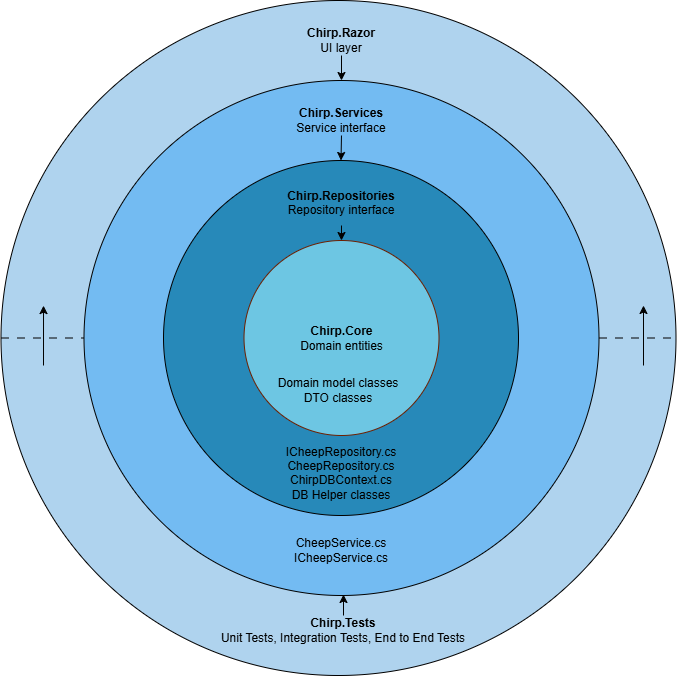

The diagram above was exported from draw.io. Its source (the exported page's mxGraphModel, read from the mxfile embedded in the PNG):
<mxGraphModel dx="1455" dy="925" grid="1" gridSize="10" guides="0" tooltips="1" connect="0" arrows="0" fold="1" page="1" pageScale="1" pageWidth="850" pageHeight="1100" math="0" shadow="0">
  <root>
    <mxCell id="0" />
    <mxCell id="1" parent="0" />
    <mxCell id="tpWzpR9rt_-Y9mqQ9tdK-7" value="" style="ellipse;whiteSpace=wrap;html=1;aspect=fixed;fillColor=#afd3ee;" vertex="1" parent="1">
      <mxGeometry x="57.5" y="55" width="675" height="675" as="geometry" />
    </mxCell>
    <mxCell id="tpWzpR9rt_-Y9mqQ9tdK-4" value="" style="ellipse;whiteSpace=wrap;html=1;aspect=fixed;fillColor=#73bbf2;" vertex="1" parent="1">
      <mxGeometry x="140.5" y="135" width="515" height="515" as="geometry" />
    </mxCell>
    <mxCell id="tpWzpR9rt_-Y9mqQ9tdK-3" value="" style="ellipse;whiteSpace=wrap;html=1;aspect=fixed;fillColor=#2789b9;" vertex="1" parent="1">
      <mxGeometry x="220" y="215" width="355" height="355" as="geometry" />
    </mxCell>
    <mxCell id="tpWzpR9rt_-Y9mqQ9tdK-2" value="&lt;b&gt;&lt;font color=&quot;#000000&quot;&gt;Chirp.Core&lt;/font&gt;&lt;/b&gt;&lt;div&gt;&lt;font style=&quot;&quot; color=&quot;#000000&quot;&gt;Domain entities&lt;/font&gt;&lt;/div&gt;" style="ellipse;whiteSpace=wrap;html=1;aspect=fixed;fillColor=#6dc6e3;strokeColor=#6D1F00;fontColor=#ffffff;" vertex="1" parent="1">
      <mxGeometry x="300.5" y="295" width="195" height="195" as="geometry" />
    </mxCell>
    <mxCell id="tpWzpR9rt_-Y9mqQ9tdK-5" value="&lt;b&gt;Chirp.Repositories&lt;/b&gt;&lt;div&gt;Repository interface&lt;/div&gt;&lt;div&gt;&lt;br&gt;&lt;/div&gt;" style="text;html=1;align=center;verticalAlign=middle;whiteSpace=wrap;rounded=0;" vertex="1" parent="1">
      <mxGeometry x="318" y="250" width="160" height="30" as="geometry" />
    </mxCell>
    <mxCell id="tpWzpR9rt_-Y9mqQ9tdK-6" value="&lt;b&gt;Chirp.Services&lt;/b&gt;&lt;div&gt;Service interface&lt;/div&gt;" style="text;html=1;align=center;verticalAlign=middle;whiteSpace=wrap;rounded=0;" vertex="1" parent="1">
      <mxGeometry x="352" y="160" width="92" height="30" as="geometry" />
    </mxCell>
    <mxCell id="tpWzpR9rt_-Y9mqQ9tdK-13" value="" style="endArrow=classic;html=1;rounded=0;exitX=0.5;exitY=1;exitDx=0;exitDy=0;" edge="1" parent="1" source="tpWzpR9rt_-Y9mqQ9tdK-5" target="tpWzpR9rt_-Y9mqQ9tdK-2">
      <mxGeometry width="50" height="50" relative="1" as="geometry">
        <mxPoint x="400" y="270" as="sourcePoint" />
        <mxPoint x="400" y="370" as="targetPoint" />
      </mxGeometry>
    </mxCell>
    <mxCell id="tpWzpR9rt_-Y9mqQ9tdK-15" value="&lt;div&gt;&lt;span style=&quot;background-color: initial;&quot;&gt;ICheepRepository.cs&lt;/span&gt;&lt;/div&gt;&lt;span style=&quot;background-color: initial;&quot;&gt;CheepRepository.cs&lt;/span&gt;&lt;div&gt;ChirpDBContext.cs&lt;/div&gt;&lt;div&gt;DB Helper classes&lt;/div&gt;&lt;div&gt;&lt;br&gt;&lt;/div&gt;" style="text;html=1;align=center;verticalAlign=middle;whiteSpace=wrap;rounded=0;" vertex="1" parent="1">
      <mxGeometry x="333" y="520" width="130" height="30" as="geometry" />
    </mxCell>
    <mxCell id="tpWzpR9rt_-Y9mqQ9tdK-16" value="Domain model classes&lt;div&gt;DTO classes&lt;/div&gt;" style="text;html=1;align=center;verticalAlign=middle;whiteSpace=wrap;rounded=0;" vertex="1" parent="1">
      <mxGeometry x="330" y="430" width="130" height="30" as="geometry" />
    </mxCell>
    <mxCell id="tpWzpR9rt_-Y9mqQ9tdK-18" value="" style="endArrow=classic;html=1;rounded=0;exitX=0.5;exitY=1;exitDx=0;exitDy=0;" edge="1" parent="1" source="tpWzpR9rt_-Y9mqQ9tdK-6" target="tpWzpR9rt_-Y9mqQ9tdK-3">
      <mxGeometry width="50" height="50" relative="1" as="geometry">
        <mxPoint x="400" y="180" as="sourcePoint" />
        <mxPoint x="400" y="220" as="targetPoint" />
      </mxGeometry>
    </mxCell>
    <mxCell id="tpWzpR9rt_-Y9mqQ9tdK-22" value="" style="endArrow=none;html=1;rounded=0;exitX=0;exitY=0.5;exitDx=0;exitDy=0;entryX=0;entryY=0.5;entryDx=0;entryDy=0;dashed=1;dashPattern=8 8;" edge="1" parent="1" source="tpWzpR9rt_-Y9mqQ9tdK-7" target="tpWzpR9rt_-Y9mqQ9tdK-4">
      <mxGeometry width="50" height="50" relative="1" as="geometry">
        <mxPoint x="60" y="430" as="sourcePoint" />
        <mxPoint x="110" y="380" as="targetPoint" />
      </mxGeometry>
    </mxCell>
    <mxCell id="tpWzpR9rt_-Y9mqQ9tdK-23" value="" style="endArrow=none;html=1;rounded=0;entryX=1;entryY=0.5;entryDx=0;entryDy=0;exitX=1;exitY=0.5;exitDx=0;exitDy=0;dashed=1;dashPattern=8 8;" edge="1" parent="1" source="tpWzpR9rt_-Y9mqQ9tdK-4" target="tpWzpR9rt_-Y9mqQ9tdK-7">
      <mxGeometry width="50" height="50" relative="1" as="geometry">
        <mxPoint x="680" y="440" as="sourcePoint" />
        <mxPoint x="730" y="390" as="targetPoint" />
      </mxGeometry>
    </mxCell>
    <mxCell id="tpWzpR9rt_-Y9mqQ9tdK-24" value="Chirp.Tests&lt;div&gt;&lt;span style=&quot;font-weight: normal;&quot;&gt;Unit Tests, Integration Tests, End to End Tests&lt;/span&gt;&lt;/div&gt;" style="text;html=1;align=center;verticalAlign=middle;whiteSpace=wrap;rounded=0;fontStyle=1" vertex="1" parent="1">
      <mxGeometry x="270" y="670" width="260" height="30" as="geometry" />
    </mxCell>
    <mxCell id="tpWzpR9rt_-Y9mqQ9tdK-25" value="CheepService.cs&lt;div&gt;ICheepService.cs&lt;/div&gt;" style="text;html=1;align=center;verticalAlign=middle;whiteSpace=wrap;rounded=0;" vertex="1" parent="1">
      <mxGeometry x="342" y="590" width="112" height="30" as="geometry" />
    </mxCell>
    <mxCell id="tpWzpR9rt_-Y9mqQ9tdK-26" value="&lt;b&gt;Chirp.Razor&lt;/b&gt;&lt;div&gt;UI layer&lt;/div&gt;" style="text;html=1;align=center;verticalAlign=middle;whiteSpace=wrap;rounded=0;" vertex="1" parent="1">
      <mxGeometry x="368" y="80" width="60" height="30" as="geometry" />
    </mxCell>
    <mxCell id="tpWzpR9rt_-Y9mqQ9tdK-27" value="" style="endArrow=classic;html=1;rounded=0;exitX=0.5;exitY=0;exitDx=0;exitDy=0;" edge="1" parent="1" source="tpWzpR9rt_-Y9mqQ9tdK-24">
      <mxGeometry width="50" height="50" relative="1" as="geometry">
        <mxPoint x="410" y="680" as="sourcePoint" />
        <mxPoint x="400" y="649" as="targetPoint" />
      </mxGeometry>
    </mxCell>
    <mxCell id="tpWzpR9rt_-Y9mqQ9tdK-28" value="" style="endArrow=classic;html=1;rounded=0;exitX=0.5;exitY=1;exitDx=0;exitDy=0;entryX=0.5;entryY=0;entryDx=0;entryDy=0;" edge="1" parent="1" source="tpWzpR9rt_-Y9mqQ9tdK-26" target="tpWzpR9rt_-Y9mqQ9tdK-4">
      <mxGeometry width="50" height="50" relative="1" as="geometry">
        <mxPoint x="410" y="220" as="sourcePoint" />
        <mxPoint x="460" y="170" as="targetPoint" />
      </mxGeometry>
    </mxCell>
    <mxCell id="tpWzpR9rt_-Y9mqQ9tdK-32" value="" style="endArrow=classic;html=1;rounded=0;entryX=0.063;entryY=0.452;entryDx=0;entryDy=0;entryPerimeter=0;" edge="1" parent="1" target="tpWzpR9rt_-Y9mqQ9tdK-7">
      <mxGeometry width="50" height="50" relative="1" as="geometry">
        <mxPoint x="100" y="420" as="sourcePoint" />
        <mxPoint x="150" y="370" as="targetPoint" />
      </mxGeometry>
    </mxCell>
    <mxCell id="tpWzpR9rt_-Y9mqQ9tdK-33" value="" style="endArrow=classic;html=1;rounded=0;entryX=0.063;entryY=0.452;entryDx=0;entryDy=0;entryPerimeter=0;" edge="1" parent="1">
      <mxGeometry width="50" height="50" relative="1" as="geometry">
        <mxPoint x="700" y="420" as="sourcePoint" />
        <mxPoint x="700" y="360" as="targetPoint" />
      </mxGeometry>
    </mxCell>
  </root>
</mxGraphModel>